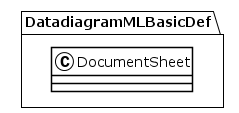

The diagram above was rendered by PlantUML. Its source (embedded in the PNG):
@startuml
!theme plain
package DatadiagramMLBasicDef {
class DocumentSheet {
}
}
@enduml